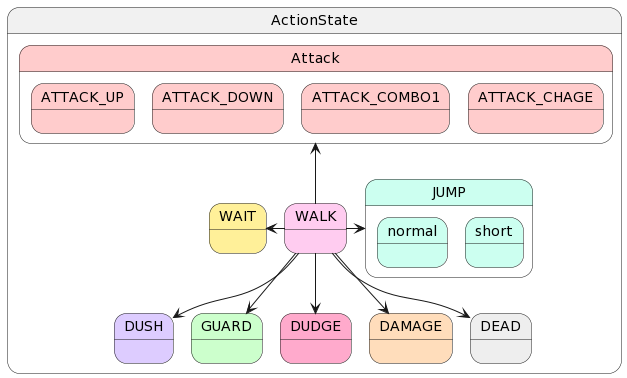

The diagram above was rendered by PlantUML. Its source (embedded in the PNG):
@startuml
state ActionState {
    state WAIT #FFF099
    state WALK #FFCCF0
    state JUMP #CCFFF0 {
        state normal #CCFFF0
        state short #CCFFF0
    }
    state DUSH #DDCCFF
    state GUARD #CCFFCC
    state DUDGE #FFAACC

    state Attack #FFCCCC {
        state ATTACK_UP #FFCCCC
        state ATTACK_DOWN #FFCCCC
        state ATTACK_COMBO1 #FFCCCC
        state ATTACK_CHAGE #FFCCCC
    }

    state DAMAGE #FFDDBB
    state DEAD #EEEEEE
}

WALK -up-> Attack
WALK -left-> WAIT
WALK -right-> JUMP
WALK --> DUSH
WALK --> GUARD
WALK --> DAMAGE
WALK --> DEAD
WALK --> DUDGE
@enduml